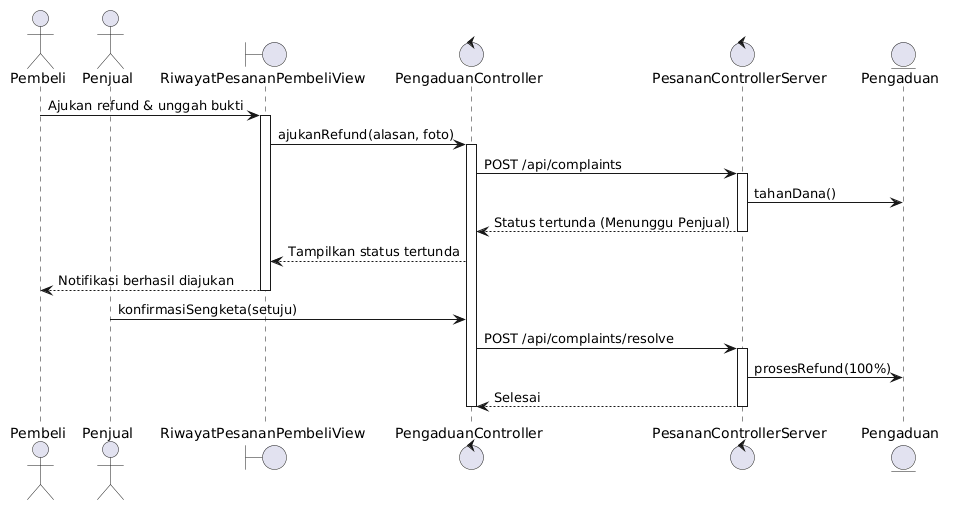

The diagram above was rendered by PlantUML. Its source (embedded in the PNG):
@startuml
actor Pembeli
actor Penjual
boundary RiwayatPesananPembeliView
control PengaduanController
control PesananControllerServer
entity Pengaduan

Pembeli -> RiwayatPesananPembeliView : Ajukan refund & unggah bukti
activate RiwayatPesananPembeliView
RiwayatPesananPembeliView -> PengaduanController : ajukanRefund(alasan, foto)
activate PengaduanController
PengaduanController -> PesananControllerServer : POST /api/complaints
activate PesananControllerServer
PesananControllerServer -> Pengaduan : tahanDana()
PesananControllerServer --> PengaduanController : Status tertunda (Menunggu Penjual)
deactivate PesananControllerServer
PengaduanController --> RiwayatPesananPembeliView : Tampilkan status tertunda
RiwayatPesananPembeliView --> Pembeli : Notifikasi berhasil diajukan
deactivate RiwayatPesananPembeliView

Penjual -> PengaduanController : konfirmasiSengketa(setuju)
PengaduanController -> PesananControllerServer : POST /api/complaints/resolve
activate PesananControllerServer
PesananControllerServer -> Pengaduan : prosesRefund(100%)
PesananControllerServer --> PengaduanController : Selesai
deactivate PesananControllerServer
deactivate PengaduanController
@enduml